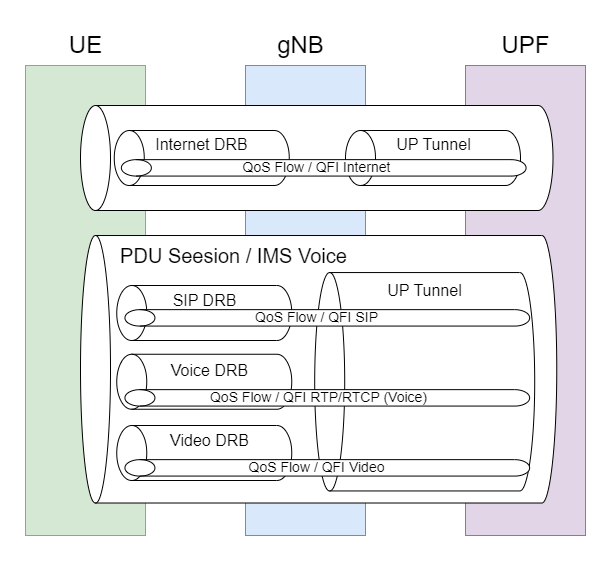

The diagram above was exported from draw.io. Its source (the exported page's mxGraphModel, read from the mxfile embedded in the PNG):
<mxGraphModel dx="2074" dy="1106" grid="1" gridSize="10" guides="1" tooltips="1" connect="1" arrows="1" fold="1" page="1" pageScale="1" pageWidth="827" pageHeight="1169" math="0" shadow="0">
  <root>
    <mxCell id="0" />
    <mxCell id="1" parent="0" />
    <mxCell id="-gjS_4Fnn44nvlQpUnoA-1" value="" style="rounded=0;whiteSpace=wrap;html=1;fillColor=#d5e8d4;strokeColor=#82b366;" vertex="1" parent="1">
      <mxGeometry x="120" y="120" width="120" height="470" as="geometry" />
    </mxCell>
    <mxCell id="-gjS_4Fnn44nvlQpUnoA-2" value="" style="rounded=0;whiteSpace=wrap;html=1;fillColor=#dae8fc;strokeColor=#6c8ebf;" vertex="1" parent="1">
      <mxGeometry x="340" y="120" width="120" height="470" as="geometry" />
    </mxCell>
    <mxCell id="-gjS_4Fnn44nvlQpUnoA-3" value="" style="rounded=0;whiteSpace=wrap;html=1;fillColor=#e1d5e7;strokeColor=#9673a6;" vertex="1" parent="1">
      <mxGeometry x="560" y="120" width="120" height="470" as="geometry" />
    </mxCell>
    <mxCell id="-gjS_4Fnn44nvlQpUnoA-4" value="&lt;font style=&quot;font-size: 24px;&quot;&gt;UPF&lt;/font&gt;" style="text;html=1;align=center;verticalAlign=middle;resizable=0;points=[];autosize=1;strokeColor=none;fillColor=none;" vertex="1" parent="1">
      <mxGeometry x="585" y="80" width="70" height="40" as="geometry" />
    </mxCell>
    <mxCell id="-gjS_4Fnn44nvlQpUnoA-5" value="&lt;font style=&quot;font-size: 24px;&quot;&gt;gNB&lt;/font&gt;" style="text;html=1;align=center;verticalAlign=middle;resizable=0;points=[];autosize=1;strokeColor=none;fillColor=none;" vertex="1" parent="1">
      <mxGeometry x="360" y="80" width="70" height="40" as="geometry" />
    </mxCell>
    <mxCell id="-gjS_4Fnn44nvlQpUnoA-6" value="&lt;font style=&quot;font-size: 24px;&quot;&gt;UE&lt;/font&gt;" style="text;html=1;align=center;verticalAlign=middle;resizable=0;points=[];autosize=1;strokeColor=none;fillColor=none;" vertex="1" parent="1">
      <mxGeometry x="150" y="80" width="60" height="40" as="geometry" />
    </mxCell>
    <mxCell id="-gjS_4Fnn44nvlQpUnoA-7" value="" style="shape=cylinder3;whiteSpace=wrap;html=1;boundedLbl=1;backgroundOutline=1;size=15;rotation=-90;" vertex="1" parent="1">
      <mxGeometry x="358.75" y="-23.75" width="105" height="472.5" as="geometry" />
    </mxCell>
    <mxCell id="-gjS_4Fnn44nvlQpUnoA-8" value="" style="shape=cylinder3;whiteSpace=wrap;html=1;boundedLbl=1;backgroundOutline=1;size=15;rotation=-90;" vertex="1" parent="1">
      <mxGeometry x="279.38" y="185.63" width="267.5" height="476.25" as="geometry" />
    </mxCell>
    <mxCell id="-gjS_4Fnn44nvlQpUnoA-9" value="" style="shape=cylinder3;whiteSpace=wrap;html=1;boundedLbl=1;backgroundOutline=1;size=15;rotation=-90;" vertex="1" parent="1">
      <mxGeometry x="409.99999999999994" y="326.25" width="218.39" height="220" as="geometry" />
    </mxCell>
    <mxCell id="-gjS_4Fnn44nvlQpUnoA-10" value="&lt;font style=&quot;font-size: 16px;&quot;&gt;UP Tunnel&lt;/font&gt;" style="text;html=1;align=center;verticalAlign=middle;resizable=0;points=[];autosize=1;strokeColor=none;fillColor=none;" vertex="1" parent="1">
      <mxGeometry x="469.2" y="330" width="100" height="30" as="geometry" />
    </mxCell>
    <mxCell id="-gjS_4Fnn44nvlQpUnoA-12" value="" style="shape=cylinder3;whiteSpace=wrap;html=1;boundedLbl=1;backgroundOutline=1;size=15;rotation=-90;" vertex="1" parent="1">
      <mxGeometry x="271.25" y="280" width="55" height="175" as="geometry" />
    </mxCell>
    <mxCell id="-gjS_4Fnn44nvlQpUnoA-13" value="" style="shape=cylinder3;whiteSpace=wrap;html=1;boundedLbl=1;backgroundOutline=1;size=15;rotation=-90;" vertex="1" parent="1">
      <mxGeometry x="271.25" y="348.75" width="55" height="175" as="geometry" />
    </mxCell>
    <mxCell id="-gjS_4Fnn44nvlQpUnoA-14" value="" style="shape=cylinder3;whiteSpace=wrap;html=1;boundedLbl=1;backgroundOutline=1;size=15;rotation=-90;" vertex="1" parent="1">
      <mxGeometry x="271.25" y="420" width="55" height="175" as="geometry" />
    </mxCell>
    <mxCell id="-gjS_4Fnn44nvlQpUnoA-15" value="&lt;font style=&quot;font-size: 20px;&quot;&gt;PDU Seesion / IMS Voice&lt;/font&gt;" style="text;html=1;align=center;verticalAlign=middle;resizable=0;points=[];autosize=1;strokeColor=none;fillColor=none;" vertex="1" parent="1">
      <mxGeometry x="202.5" y="290" width="250" height="40" as="geometry" />
    </mxCell>
    <mxCell id="-gjS_4Fnn44nvlQpUnoA-16" value="" style="shape=cylinder3;whiteSpace=wrap;html=1;boundedLbl=1;backgroundOutline=1;size=15;rotation=-90;" vertex="1" parent="1">
      <mxGeometry x="413.57" y="170" width="16.43" height="404.7" as="geometry" />
    </mxCell>
    <mxCell id="-gjS_4Fnn44nvlQpUnoA-21" value="&lt;font style=&quot;font-size: 16px;&quot;&gt;SIP DRB&lt;/font&gt;" style="text;html=1;align=center;verticalAlign=middle;resizable=0;points=[];autosize=1;strokeColor=none;fillColor=none;" vertex="1" parent="1">
      <mxGeometry x="253.75" y="340" width="90" height="30" as="geometry" />
    </mxCell>
    <mxCell id="-gjS_4Fnn44nvlQpUnoA-22" value="&lt;font style=&quot;font-size: 16px;&quot;&gt;Voice DRB&lt;/font&gt;" style="text;html=1;align=center;verticalAlign=middle;resizable=0;points=[];autosize=1;strokeColor=none;fillColor=none;" vertex="1" parent="1">
      <mxGeometry x="253.75" y="410" width="100" height="30" as="geometry" />
    </mxCell>
    <mxCell id="-gjS_4Fnn44nvlQpUnoA-23" value="&lt;font style=&quot;font-size: 16px;&quot;&gt;Video DRB&lt;/font&gt;" style="text;html=1;align=center;verticalAlign=middle;resizable=0;points=[];autosize=1;strokeColor=none;fillColor=none;" vertex="1" parent="1">
      <mxGeometry x="253.75" y="480" width="100" height="30" as="geometry" />
    </mxCell>
    <mxCell id="-gjS_4Fnn44nvlQpUnoA-24" value="" style="shape=cylinder3;whiteSpace=wrap;html=1;boundedLbl=1;backgroundOutline=1;size=15;rotation=-90;" vertex="1" parent="1">
      <mxGeometry x="413.57" y="250" width="16.43" height="404.7" as="geometry" />
    </mxCell>
    <mxCell id="-gjS_4Fnn44nvlQpUnoA-25" value="" style="shape=cylinder3;whiteSpace=wrap;html=1;boundedLbl=1;backgroundOutline=1;size=15;rotation=-90;" vertex="1" parent="1">
      <mxGeometry x="413.57" y="320" width="16.43" height="404.7" as="geometry" />
    </mxCell>
    <mxCell id="-gjS_4Fnn44nvlQpUnoA-26" value="&lt;font style=&quot;font-size: 14px;&quot;&gt;QoS Flow / QFI RTP/RTCP (Voice)&lt;/font&gt;" style="text;html=1;align=center;verticalAlign=middle;resizable=0;points=[];autosize=1;strokeColor=none;fillColor=none;" vertex="1" parent="1">
      <mxGeometry x="293.12" y="437.35" width="240" height="30" as="geometry" />
    </mxCell>
    <mxCell id="-gjS_4Fnn44nvlQpUnoA-27" value="&lt;font style=&quot;font-size: 14px;&quot;&gt;QoS Flow / QFI SIP&lt;/font&gt;" style="text;html=1;align=center;verticalAlign=middle;resizable=0;points=[];autosize=1;strokeColor=none;fillColor=none;" vertex="1" parent="1">
      <mxGeometry x="336.25" y="357.35" width="150" height="30" as="geometry" />
    </mxCell>
    <mxCell id="-gjS_4Fnn44nvlQpUnoA-28" value="&lt;font style=&quot;font-size: 14px;&quot;&gt;QoS Flow / QFI Video&lt;/font&gt;" style="text;html=1;align=center;verticalAlign=middle;resizable=0;points=[];autosize=1;strokeColor=none;fillColor=none;" vertex="1" parent="1">
      <mxGeometry x="331.25" y="507.35" width="160" height="30" as="geometry" />
    </mxCell>
    <mxCell id="-gjS_4Fnn44nvlQpUnoA-29" value="" style="shape=cylinder3;whiteSpace=wrap;html=1;boundedLbl=1;backgroundOutline=1;size=15;rotation=-90;" vertex="1" parent="1">
      <mxGeometry x="268.75" y="125" width="55" height="175" as="geometry" />
    </mxCell>
    <mxCell id="-gjS_4Fnn44nvlQpUnoA-33" value="" style="shape=cylinder3;whiteSpace=wrap;html=1;boundedLbl=1;backgroundOutline=1;size=15;rotation=-90;" vertex="1" parent="1">
      <mxGeometry x="500" y="125" width="55" height="175" as="geometry" />
    </mxCell>
    <mxCell id="-gjS_4Fnn44nvlQpUnoA-30" value="" style="shape=cylinder3;whiteSpace=wrap;html=1;boundedLbl=1;backgroundOutline=1;size=15;rotation=-90;" vertex="1" parent="1">
      <mxGeometry x="410" y="20" width="16.43" height="404.7" as="geometry" />
    </mxCell>
    <mxCell id="-gjS_4Fnn44nvlQpUnoA-32" value="&lt;font style=&quot;font-size: 16px;&quot;&gt;UP Tunnel&lt;/font&gt;" style="text;html=1;align=center;verticalAlign=middle;resizable=0;points=[];autosize=1;strokeColor=none;fillColor=none;" vertex="1" parent="1">
      <mxGeometry x="477.5" y="184.37" width="100" height="30" as="geometry" />
    </mxCell>
    <mxCell id="-gjS_4Fnn44nvlQpUnoA-34" value="&lt;font style=&quot;font-size: 16px;&quot;&gt;Internet DRB&lt;/font&gt;" style="text;html=1;align=center;verticalAlign=middle;resizable=0;points=[];autosize=1;strokeColor=none;fillColor=none;" vertex="1" parent="1">
      <mxGeometry x="236.25" y="184.37" width="120" height="30" as="geometry" />
    </mxCell>
    <mxCell id="-gjS_4Fnn44nvlQpUnoA-35" value="&lt;font style=&quot;font-size: 14px;&quot;&gt;QoS Flow / QFI Internet&lt;/font&gt;" style="text;html=1;align=center;verticalAlign=middle;resizable=0;points=[];autosize=1;strokeColor=none;fillColor=none;" vertex="1" parent="1">
      <mxGeometry x="326.25" y="207.35000000000002" width="170" height="30" as="geometry" />
    </mxCell>
  </root>
</mxGraphModel>